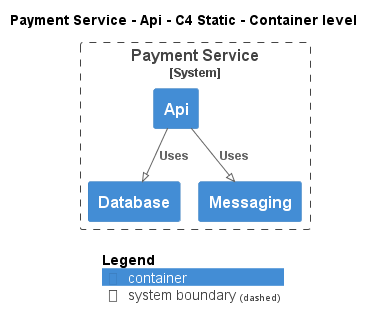

The diagram above was rendered by PlantUML. Its source (embedded in the PNG):
@startuml
!pragma layout smetana
!include ..\..\..\..\..\.c4s\C4_Container.puml

AddElementTag("c4interflow:lifecycle:new", $bgColor=green, $fontColor=#ffffff, $borderColor=green, $shadowing="False")
AddElementTag("c4interflow:lifecycle:changed", $bgColor=orange, $fontColor=#ffffff, $borderColor=orange, $shadowing="False")
AddElementTag("c4interflow:lifecycle:removed", $bgColor=red, $fontColor=#ffffff, $borderColor=red, $shadowing="False")

AddRelTag("c4interflow:lifecycle:new", $textColor=green, $lineColor=green)
AddRelTag("c4interflow:lifecycle:changed", $textColor=orange, $lineColor=orange)
AddRelTag("c4interflow:lifecycle:removed", $textColor=red, $lineColor=red)

SHOW_PERSON_PORTRAIT()
LAYOUT_TOP_DOWN()

skinparam linetype polyline

title Payment Service - Api - C4 Static - Container level


System_Boundary(ECommercePlatform.SoftwareSystems.PaymentService, "Payment Service") {
    Container(ECommercePlatform.SoftwareSystems.PaymentService.Containers.Api, "Api", "", "")
    Container(ECommercePlatform.SoftwareSystems.PaymentService.Containers.Database, "Database", "", "")
    Container(ECommercePlatform.SoftwareSystems.PaymentService.Containers.Messaging, "Messaging", "", "")
}

Rel(ECommercePlatform.SoftwareSystems.PaymentService.Containers.Api, ECommercePlatform.SoftwareSystems.PaymentService.Containers.Database, "Uses")
Rel(ECommercePlatform.SoftwareSystems.PaymentService.Containers.Api, ECommercePlatform.SoftwareSystems.PaymentService.Containers.Messaging, "Uses")


SHOW_LEGEND()
@enduml